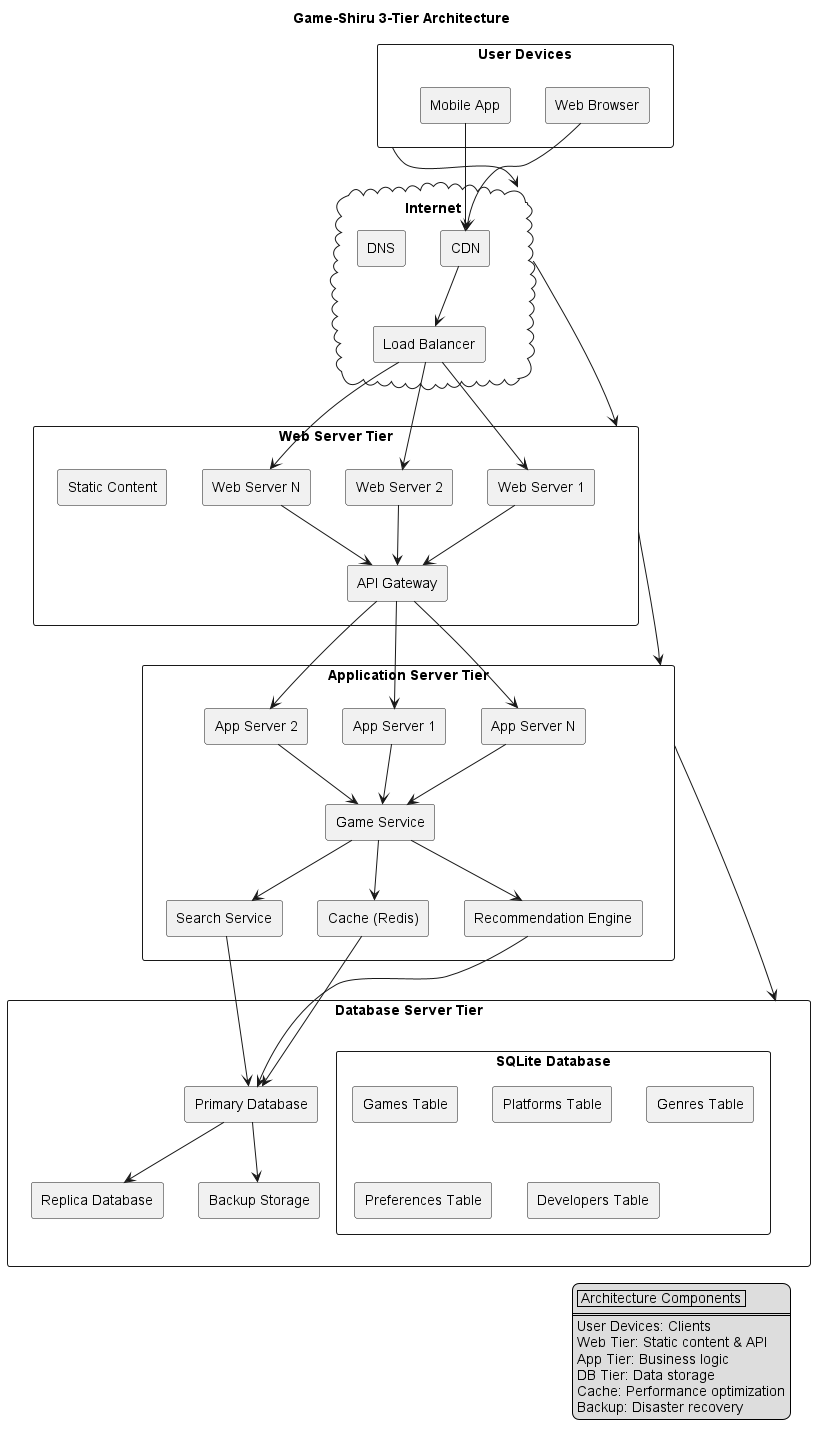

The diagram above was rendered by PlantUML. Its source (embedded in the PNG):
@startuml Game-Shiru Architecture

title Game-Shiru 3-Tier Architecture

skinparam monochrome true
skinparam shadowing false
skinparam defaultFontName Arial
skinparam defaultFontSize 14

' Internet and User Layer
rectangle "User Devices" as user {
  rectangle "Web Browser" as browser
  rectangle "Mobile App" as mobile
}

cloud "Internet" as internet {
  rectangle "CDN" as cdn
  rectangle "DNS" as dns
  rectangle "Load Balancer" as lb
}

' Web Server Tier
rectangle "Web Server Tier" as web_tier {
  rectangle "Web Server 1" as web1
  rectangle "Web Server 2" as web2
  rectangle "Web Server N" as webN

  rectangle "Static Content" as static
  rectangle "API Gateway" as api_gw
}

' Application Server Tier
rectangle "Application Server Tier" as app_tier {
  rectangle "App Server 1" as app1
  rectangle "App Server 2" as app2
  rectangle "App Server N" as appN

  rectangle "Game Service" as game_service
  rectangle "Recommendation Engine" as rec_engine
  rectangle "Search Service" as search_service
  rectangle "Cache (Redis)" as cache
}

' Database Server Tier
rectangle "Database Server Tier" as db_tier {
  rectangle "Primary Database" as primary_db
  rectangle "Replica Database" as replica_db
  rectangle "Backup Storage" as backup

  rectangle "SQLite Database" as sqlite {
    rectangle "Games Table" as games_tbl
    rectangle "Platforms Table" as platforms_tbl
    rectangle "Genres Table" as genres_tbl
    rectangle "Preferences Table" as preferences_tbl
    rectangle "Developers Table" as developers_tbl
  }
}

' Connections
user --> internet
internet --> web_tier
web_tier --> app_tier
app_tier --> db_tier

' Internal connections
browser --> cdn
mobile --> cdn
cdn --> lb
lb --> web1
lb --> web2
lb --> webN

web1 --> api_gw
web2 --> api_gw
webN --> api_gw

api_gw --> app1
api_gw --> app2
api_gw --> appN

app1 --> game_service
app2 --> game_service
appN --> game_service

game_service --> rec_engine
game_service --> search_service
game_service --> cache

rec_engine --> primary_db
search_service --> primary_db
cache --> primary_db

primary_db --> replica_db
primary_db --> backup

' Legend
legend right
  | Architecture Components |
  ==========================
  User Devices: Clients
  Web Tier: Static content & API
  App Tier: Business logic
  DB Tier: Data storage
  Cache: Performance optimization
  Backup: Disaster recovery
endlegend

@enduml